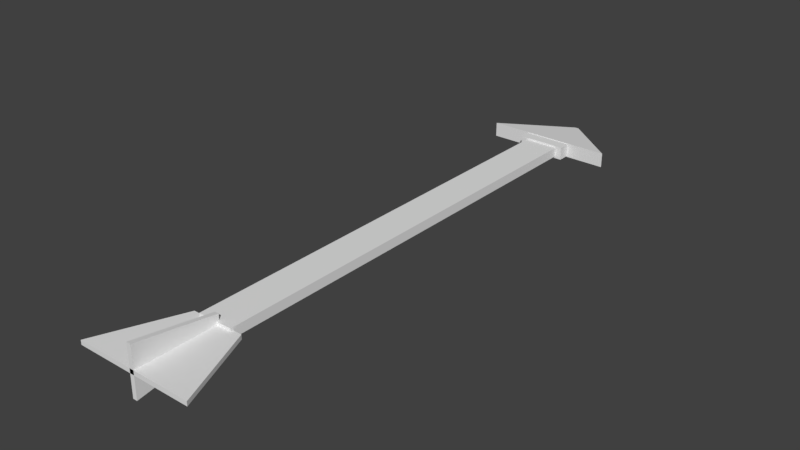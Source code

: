 # Source: arrow.blend  (saved by Blender 2.77.0; exported with 4.5.12 LTS)
import bpy
from mathutils import Matrix  # noqa: F401  (used for matrix-valued properties, if any)

bpy.ops.wm.read_factory_settings(use_empty=True)
scene = bpy.context.scene
scene.name = 'Scene'

# ---- collections
col_collection_1 = bpy.data.collections.new('Collection 1'); scene.collection.children.link(col_collection_1)

# ---- materials (node trees are filled in below, after node groups)
mat_material = bpy.data.materials.new('Material')
mat_material.alpha_threshold = 0.0
mat_material.use_transparent_shadow = False
mat_material.roughness = 0.5
mat_material.line_color = (0.0, 0.0, 0.0, 1.0)

# ---- material node trees

# ---- world
world_world = bpy.data.worlds.new('World'); scene.world = world_world
world_world.color = (0.05088, 0.05088, 0.05088)
world_world.use_sun_shadow = False
world_world.sun_shadow_jitter_overblur = 0.0
world_world.cycles.sampling_method = 'MANUAL'

# ---- meshes
me_cube = bpy.data.meshes.new('Cube')
me_cube.from_pydata([(1.0, 1.0, -1.0), (1.0, -1.0, -1.0), (-1.0, -1.0, -1.0), (-1.0, 1.0, -1.0), (1.0, 1.0, 1.0), (1.0, -1.0, 1.0), (-1.0, -1.0, 1.0), (-1.0, 1.0, 1.0), (1.0, 4.044, -1.0), (-1.0, 4.044, -1.0), (1.0, 4.044, 1.0), (-1.0, 4.044, 1.0), (1.0, 14.18, -1.0), (-1.0, 14.18, -1.0), (1.0, 14.18, 1.0), (-1.0, 14.18, 1.0), (1.0, 14.24, -1.0), (-1.0, 14.24, -1.0), (1.0, 14.24, 1.0), (-1.0, 14.24, 1.0), (1.383, 14.24, -1.383), (-1.383, 14.24, -1.383), (1.383, 14.24, 1.383), (-1.383, 14.24, 1.383), (1.383, 14.93, -1.383), (-1.383, 14.93, -1.383), (1.383, 14.93, 1.383), (-1.383, 14.93, 1.383), (3.709, 14.93, -1.539), (-3.709, 14.93, -1.539), (3.709, 14.93, 1.523), (-3.709, 14.93, 1.523), (0.09695, 18.26, -0.04817), (-0.09694, 18.26, -0.04817), (0.09695, 18.26, 0.03184), (-0.09694, 18.26, 0.03184), (1.0, -1.0, -1.0), (-1.0, -1.0, -1.0), (1.0, -1.0, 1.0), (-1.0, -1.0, 1.0), (0.09695, 18.26, -0.0969), (-0.09694, 18.26, -0.0969), (0.09695, 18.26, 0.09698), (-0.09694, 18.26, 0.09698), (1.0, -1.0, -1.0), (-1.0, -1.0, -1.0), (1.0, -1.0, 1.0), (-1.0, -1.0, 1.0), (0.09695, 18.26, -0.0969), (-0.09694, 18.26, -0.0969), (0.09695, 18.26, 0.09698), (-0.09694, 18.26, 0.09698), (1.0, -1.0, -1.0), (-1.0, -1.0, -1.0), (1.0, -1.0, 1.0), (-1.0, -1.0, 1.0), (0.09695, 18.26, -0.04817), (-0.09694, 18.26, -0.04817), (0.09695, 18.26, 0.03184), (-0.09694, 18.26, 0.03184), (1.0, -6.648, -1.0), (-1.0, -6.648, -1.0), (1.0, -6.648, 1.0), (-1.0, -6.648, 1.0), (0.09695, 12.61, -0.04817), (-0.09694, 12.61, -0.04817), (0.09695, 12.61, 0.03184), (-0.09694, 12.61, 0.03184), (1.0, -11.34, -1.0), (-1.0, -11.34, -1.0), (1.0, -11.34, 1.0), (-1.0, -11.34, 1.0), (0.09695, 7.918, -0.0969), (-0.09694, 7.918, -0.0969), (0.09695, 7.918, 0.09698), (-0.09694, 7.918, 0.09698), (1.515, -11.19, -0.4932), (-1.515, -11.19, -0.4932), (1.515, -11.19, 0.4095), (-1.515, -11.19, 0.4095), (0.1469, 8.07, -0.08561), (-0.1469, 8.07, -0.08561), (0.1469, 8.07, 0.001898), (-0.1469, 8.07, 0.001898), (1.515, -11.19, -0.4932), (-1.515, -11.19, -0.4932), (1.515, -11.19, 0.4095), (-1.515, -11.19, 0.4095), (0.1469, 8.07, -0.08561), (-0.1469, 8.07, -0.08561), (0.1469, 8.07, 0.001898), (-0.1469, 8.07, 0.001898), (1.515, -11.19, -0.4932), (-1.515, -11.19, -0.4932), (1.515, -11.19, 0.4095), (-1.515, -11.19, 0.4095), (0.1469, 8.07, -0.08561), (-0.1469, 8.07, -0.08561), (0.1469, 8.07, 0.001898), (-0.1469, 8.07, 0.001898), (3.411, -15.84, -0.4932), (-3.411, -15.84, -0.4932), (3.411, -15.84, 0.4095), (-3.411, -15.84, 0.4095), (0.3307, 3.419, -0.08561), (-0.3306, 3.419, -0.08561), (0.3307, 3.419, 0.001898), (-0.3306, 3.419, 0.001898), (-0.1338, -11.19, -2.294), (-0.1148, -11.19, 2.245), (0.1148, -11.19, -2.296), (0.1338, -11.19, 2.243), (-0.1457, -15.84, -5.134), (-0.1029, -15.84, 5.086), (0.1029, -15.84, -5.137), (0.1457, -15.84, 5.083)], [], [(0, 1, 2, 3), (4, 7, 6, 5), (0, 4, 5, 1), (35, 34, 42, 43), (2, 6, 7, 3), (4, 0, 8, 10), (11, 10, 14, 15), (7, 4, 10, 11), (3, 7, 11, 9), (0, 3, 9, 8), (14, 12, 16, 18), (10, 8, 12, 14), (9, 11, 15, 13), (8, 9, 13, 12), (17, 19, 23, 21), (13, 15, 19, 17), (12, 13, 17, 16), (15, 14, 18, 19), (23, 22, 26, 27), (16, 17, 21, 20), (19, 18, 22, 23), (18, 16, 20, 22), (25, 27, 31, 29), (22, 20, 24, 26), (21, 23, 27, 25), (20, 21, 25, 24), (29, 31, 35, 33), (24, 25, 29, 28), (27, 26, 30, 31), (26, 24, 28, 30), (5, 6, 39, 38), (28, 29, 33, 32), (31, 30, 34, 35), (30, 28, 32, 34), (40, 41, 49, 48), (41, 43, 51, 49), (34, 32, 40, 42), (6, 2, 37, 39), (1, 5, 38, 36), (33, 35, 43, 41), (32, 33, 41, 40), (2, 1, 36, 37), (44, 46, 54, 52), (46, 47, 55, 54), (39, 37, 45, 47), (37, 36, 44, 45), (43, 42, 50, 51), (42, 40, 48, 50), (38, 39, 47, 46), (36, 38, 46, 44), (58, 56, 64, 66), (59, 58, 66, 67), (49, 51, 59, 57), (48, 49, 57, 56), (47, 45, 53, 55), (45, 44, 52, 53), (51, 50, 58, 59), (50, 48, 56, 58), (63, 61, 69, 71), (64, 65, 73, 72), (54, 55, 63, 62), (52, 54, 62, 60), (57, 59, 67, 65), (56, 57, 65, 64), (55, 53, 61, 63), (53, 52, 60, 61), (68, 70, 71, 69), (74, 72, 73, 75), (61, 60, 68, 69), (67, 66, 74, 75), (66, 64, 72, 74), (62, 63, 71, 70), (60, 62, 70, 68), (65, 67, 75, 73), (76, 77, 79, 78), (82, 83, 81, 80), (88, 89, 97, 96), (89, 91, 99, 97), (82, 80, 88, 90), (78, 79, 87, 86), (76, 78, 86, 84), (81, 83, 91, 89), (80, 81, 89, 88), (79, 77, 85, 87), (77, 76, 84, 85), (83, 82, 90, 91), (92, 94, 102, 100), (94, 95, 103, 102), (87, 85, 93, 95), (85, 84, 92, 93), (91, 90, 98, 99), (90, 88, 96, 98), (86, 87, 95, 94), (84, 86, 94, 92), (100, 102, 103, 101), (106, 104, 105, 107), (97, 99, 107, 105), (96, 97, 105, 104), (95, 93, 101, 103), (93, 92, 100, 101), (99, 98, 106, 107), (98, 96, 104, 106), (108, 110, 114, 112), (110, 111, 115, 114), (112, 114, 115, 113), (111, 109, 113, 115), (109, 108, 112, 113)])
me_cube.materials.append(mat_material)
me_cube.use_remesh_preserve_volume = False
me_cube.use_remesh_preserve_attributes = False
me_cube.use_mirror_vertex_groups = False
me_cube.update()

# ---- objects
ob_cube = bpy.data.objects.new('Cube', me_cube)

# ---- transforms, parenting, visibility, modifiers, constraints
ob_cube.location = (4.789e-19, 0.0005392, 0.008596)
ob_cube.scale = (0.2009, 0.2009, 0.05535)
ob_cube.lock_rotations_4d = False
ob_cube.empty_display_type = 'ARROWS'
ob_cube.lineart.crease_threshold = 0.0

# ---- collection membership
col_collection_1.objects.link(ob_cube)

# ---- scene / render settings (as saved in the file)
scene.frame_start = 1; scene.frame_end = 250; scene.frame_set(1)
scene.render.engine = 'BLENDER_EEVEE_NEXT'
scene.render.resolution_percentage = 50
scene.render.dither_intensity = 0.0
scene.cycles.use_denoising = False
scene.cycles.samples = 128
scene.cycles.sampling_pattern = 'TABULATED_SOBOL'
scene.cycles.light_sampling_threshold = 0.0
scene.cycles.use_adaptive_sampling = False
scene.cycles.use_light_tree = False
scene.cycles.blur_glossy = 0.0
scene.cycles.sample_clamp_indirect = 0.0
scene.view_settings.view_transform = 'Standard'
bpy.context.view_layer.update()

# ---- added for rendering (the .blend has no active camera and no usable light): camera, sun
cam_auto = bpy.data.cameras.new('AutoCamera')
cam_auto.lens = 50.0
cam_auto.sensor_width = 36.0
cam_auto.clip_end = 1000.0
ob_auto_camera = bpy.data.objects.new('AutoCamera', cam_auto)
scene.collection.objects.link(ob_auto_camera)
ob_auto_camera.location = (6.51016, -7.56862, 5.21532)
ob_auto_camera.rotation_euler = (1.09748, -7.21219e-08, 0.694738)
scene.camera = ob_auto_camera
light_auto_sun = bpy.data.lights.new('AutoSun', 'SUN')
light_auto_sun.energy = 3.0
light_auto_sun.angle = 0.0523599
ob_auto_sun = bpy.data.objects.new('AutoSun', light_auto_sun)
scene.collection.objects.link(ob_auto_sun)
ob_auto_sun.rotation_euler = (0.872665, 0.174533, 0.523599)
bpy.context.view_layer.update()
